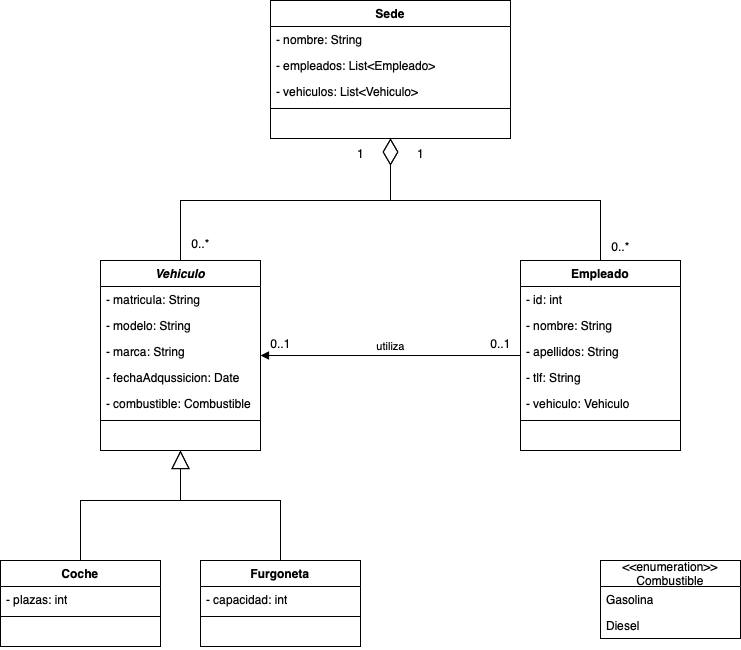

The diagram above was exported from draw.io. Its source (the exported page's mxGraphModel, read from the mxfile embedded in the PNG):
<mxGraphModel dx="1838" dy="524" grid="1" gridSize="10" guides="1" tooltips="1" connect="1" arrows="1" fold="1" page="1" pageScale="1" pageWidth="850" pageHeight="1100" math="0" shadow="0">
  <root>
    <mxCell id="0" />
    <mxCell id="1" parent="0" />
    <mxCell id="_b7wUk3u_0_w7xBsMtTh-5" value="Sede" style="swimlane;fontStyle=1;align=center;verticalAlign=top;childLayout=stackLayout;horizontal=1;startSize=26;horizontalStack=0;resizeParent=1;resizeParentMax=0;resizeLast=0;collapsible=1;marginBottom=0;whiteSpace=wrap;html=1;" vertex="1" parent="1">
      <mxGeometry x="210" y="180" width="240" height="138" as="geometry" />
    </mxCell>
    <mxCell id="_b7wUk3u_0_w7xBsMtTh-6" value="- nombre: String" style="text;strokeColor=none;fillColor=none;align=left;verticalAlign=top;spacingLeft=4;spacingRight=4;overflow=hidden;rotatable=0;points=[[0,0.5],[1,0.5]];portConstraint=eastwest;whiteSpace=wrap;html=1;" vertex="1" parent="_b7wUk3u_0_w7xBsMtTh-5">
      <mxGeometry y="26" width="240" height="26" as="geometry" />
    </mxCell>
    <mxCell id="_b7wUk3u_0_w7xBsMtTh-9" value="- empleados: List&amp;lt;Empleado&amp;gt;" style="text;strokeColor=none;fillColor=none;align=left;verticalAlign=top;spacingLeft=4;spacingRight=4;overflow=hidden;rotatable=0;points=[[0,0.5],[1,0.5]];portConstraint=eastwest;whiteSpace=wrap;html=1;" vertex="1" parent="_b7wUk3u_0_w7xBsMtTh-5">
      <mxGeometry y="52" width="240" height="26" as="geometry" />
    </mxCell>
    <mxCell id="_b7wUk3u_0_w7xBsMtTh-10" value="- vehiculos: List&amp;lt;Vehiculo&amp;gt;" style="text;strokeColor=none;fillColor=none;align=left;verticalAlign=top;spacingLeft=4;spacingRight=4;overflow=hidden;rotatable=0;points=[[0,0.5],[1,0.5]];portConstraint=eastwest;whiteSpace=wrap;html=1;" vertex="1" parent="_b7wUk3u_0_w7xBsMtTh-5">
      <mxGeometry y="78" width="240" height="26" as="geometry" />
    </mxCell>
    <mxCell id="_b7wUk3u_0_w7xBsMtTh-7" value="" style="line;strokeWidth=1;fillColor=none;align=left;verticalAlign=middle;spacingTop=-1;spacingLeft=3;spacingRight=3;rotatable=0;labelPosition=right;points=[];portConstraint=eastwest;strokeColor=inherit;" vertex="1" parent="_b7wUk3u_0_w7xBsMtTh-5">
      <mxGeometry y="104" width="240" height="8" as="geometry" />
    </mxCell>
    <mxCell id="_b7wUk3u_0_w7xBsMtTh-8" value="&amp;nbsp;" style="text;strokeColor=none;fillColor=none;align=left;verticalAlign=top;spacingLeft=4;spacingRight=4;overflow=hidden;rotatable=0;points=[[0,0.5],[1,0.5]];portConstraint=eastwest;whiteSpace=wrap;html=1;" vertex="1" parent="_b7wUk3u_0_w7xBsMtTh-5">
      <mxGeometry y="112" width="240" height="26" as="geometry" />
    </mxCell>
    <mxCell id="_b7wUk3u_0_w7xBsMtTh-14" value="&lt;i&gt;Vehiculo&lt;/i&gt;" style="swimlane;fontStyle=1;align=center;verticalAlign=top;childLayout=stackLayout;horizontal=1;startSize=26;horizontalStack=0;resizeParent=1;resizeParentMax=0;resizeLast=0;collapsible=1;marginBottom=0;whiteSpace=wrap;html=1;" vertex="1" parent="1">
      <mxGeometry x="40" y="440" width="160" height="190" as="geometry" />
    </mxCell>
    <mxCell id="_b7wUk3u_0_w7xBsMtTh-15" value="- matricula: String" style="text;strokeColor=none;fillColor=none;align=left;verticalAlign=top;spacingLeft=4;spacingRight=4;overflow=hidden;rotatable=0;points=[[0,0.5],[1,0.5]];portConstraint=eastwest;whiteSpace=wrap;html=1;" vertex="1" parent="_b7wUk3u_0_w7xBsMtTh-14">
      <mxGeometry y="26" width="160" height="26" as="geometry" />
    </mxCell>
    <mxCell id="_b7wUk3u_0_w7xBsMtTh-18" value="- modelo: String" style="text;strokeColor=none;fillColor=none;align=left;verticalAlign=top;spacingLeft=4;spacingRight=4;overflow=hidden;rotatable=0;points=[[0,0.5],[1,0.5]];portConstraint=eastwest;whiteSpace=wrap;html=1;" vertex="1" parent="_b7wUk3u_0_w7xBsMtTh-14">
      <mxGeometry y="52" width="160" height="26" as="geometry" />
    </mxCell>
    <mxCell id="_b7wUk3u_0_w7xBsMtTh-19" value="- marca: String" style="text;strokeColor=none;fillColor=none;align=left;verticalAlign=top;spacingLeft=4;spacingRight=4;overflow=hidden;rotatable=0;points=[[0,0.5],[1,0.5]];portConstraint=eastwest;whiteSpace=wrap;html=1;" vertex="1" parent="_b7wUk3u_0_w7xBsMtTh-14">
      <mxGeometry y="78" width="160" height="26" as="geometry" />
    </mxCell>
    <mxCell id="_b7wUk3u_0_w7xBsMtTh-20" value="- fechaAdqussicion: Date" style="text;strokeColor=none;fillColor=none;align=left;verticalAlign=top;spacingLeft=4;spacingRight=4;overflow=hidden;rotatable=0;points=[[0,0.5],[1,0.5]];portConstraint=eastwest;whiteSpace=wrap;html=1;" vertex="1" parent="_b7wUk3u_0_w7xBsMtTh-14">
      <mxGeometry y="104" width="160" height="26" as="geometry" />
    </mxCell>
    <mxCell id="_b7wUk3u_0_w7xBsMtTh-36" value="- combustible: Combustible" style="text;strokeColor=none;fillColor=none;align=left;verticalAlign=top;spacingLeft=4;spacingRight=4;overflow=hidden;rotatable=0;points=[[0,0.5],[1,0.5]];portConstraint=eastwest;whiteSpace=wrap;html=1;" vertex="1" parent="_b7wUk3u_0_w7xBsMtTh-14">
      <mxGeometry y="130" width="160" height="26" as="geometry" />
    </mxCell>
    <mxCell id="_b7wUk3u_0_w7xBsMtTh-16" value="" style="line;strokeWidth=1;fillColor=none;align=left;verticalAlign=middle;spacingTop=-1;spacingLeft=3;spacingRight=3;rotatable=0;labelPosition=right;points=[];portConstraint=eastwest;strokeColor=inherit;" vertex="1" parent="_b7wUk3u_0_w7xBsMtTh-14">
      <mxGeometry y="156" width="160" height="8" as="geometry" />
    </mxCell>
    <mxCell id="_b7wUk3u_0_w7xBsMtTh-17" value="&amp;nbsp;" style="text;strokeColor=none;fillColor=none;align=left;verticalAlign=top;spacingLeft=4;spacingRight=4;overflow=hidden;rotatable=0;points=[[0,0.5],[1,0.5]];portConstraint=eastwest;whiteSpace=wrap;html=1;" vertex="1" parent="_b7wUk3u_0_w7xBsMtTh-14">
      <mxGeometry y="164" width="160" height="26" as="geometry" />
    </mxCell>
    <mxCell id="_b7wUk3u_0_w7xBsMtTh-21" value="Furgoneta" style="swimlane;fontStyle=1;align=center;verticalAlign=top;childLayout=stackLayout;horizontal=1;startSize=26;horizontalStack=0;resizeParent=1;resizeParentMax=0;resizeLast=0;collapsible=1;marginBottom=0;whiteSpace=wrap;html=1;" vertex="1" parent="1">
      <mxGeometry x="140" y="740" width="160" height="86" as="geometry" />
    </mxCell>
    <mxCell id="_b7wUk3u_0_w7xBsMtTh-22" value="- capacidad: int" style="text;strokeColor=none;fillColor=none;align=left;verticalAlign=top;spacingLeft=4;spacingRight=4;overflow=hidden;rotatable=0;points=[[0,0.5],[1,0.5]];portConstraint=eastwest;whiteSpace=wrap;html=1;" vertex="1" parent="_b7wUk3u_0_w7xBsMtTh-21">
      <mxGeometry y="26" width="160" height="26" as="geometry" />
    </mxCell>
    <mxCell id="_b7wUk3u_0_w7xBsMtTh-23" value="" style="line;strokeWidth=1;fillColor=none;align=left;verticalAlign=middle;spacingTop=-1;spacingLeft=3;spacingRight=3;rotatable=0;labelPosition=right;points=[];portConstraint=eastwest;strokeColor=inherit;" vertex="1" parent="_b7wUk3u_0_w7xBsMtTh-21">
      <mxGeometry y="52" width="160" height="8" as="geometry" />
    </mxCell>
    <mxCell id="_b7wUk3u_0_w7xBsMtTh-24" value="&amp;nbsp;" style="text;strokeColor=none;fillColor=none;align=left;verticalAlign=top;spacingLeft=4;spacingRight=4;overflow=hidden;rotatable=0;points=[[0,0.5],[1,0.5]];portConstraint=eastwest;whiteSpace=wrap;html=1;" vertex="1" parent="_b7wUk3u_0_w7xBsMtTh-21">
      <mxGeometry y="60" width="160" height="26" as="geometry" />
    </mxCell>
    <mxCell id="_b7wUk3u_0_w7xBsMtTh-25" value="Coche" style="swimlane;fontStyle=1;align=center;verticalAlign=top;childLayout=stackLayout;horizontal=1;startSize=26;horizontalStack=0;resizeParent=1;resizeParentMax=0;resizeLast=0;collapsible=1;marginBottom=0;whiteSpace=wrap;html=1;" vertex="1" parent="1">
      <mxGeometry x="-60" y="740" width="160" height="86" as="geometry" />
    </mxCell>
    <mxCell id="_b7wUk3u_0_w7xBsMtTh-26" value="- plazas: int" style="text;strokeColor=none;fillColor=none;align=left;verticalAlign=top;spacingLeft=4;spacingRight=4;overflow=hidden;rotatable=0;points=[[0,0.5],[1,0.5]];portConstraint=eastwest;whiteSpace=wrap;html=1;" vertex="1" parent="_b7wUk3u_0_w7xBsMtTh-25">
      <mxGeometry y="26" width="160" height="26" as="geometry" />
    </mxCell>
    <mxCell id="_b7wUk3u_0_w7xBsMtTh-27" value="" style="line;strokeWidth=1;fillColor=none;align=left;verticalAlign=middle;spacingTop=-1;spacingLeft=3;spacingRight=3;rotatable=0;labelPosition=right;points=[];portConstraint=eastwest;strokeColor=inherit;" vertex="1" parent="_b7wUk3u_0_w7xBsMtTh-25">
      <mxGeometry y="52" width="160" height="8" as="geometry" />
    </mxCell>
    <mxCell id="_b7wUk3u_0_w7xBsMtTh-28" value="&amp;nbsp;" style="text;strokeColor=none;fillColor=none;align=left;verticalAlign=top;spacingLeft=4;spacingRight=4;overflow=hidden;rotatable=0;points=[[0,0.5],[1,0.5]];portConstraint=eastwest;whiteSpace=wrap;html=1;" vertex="1" parent="_b7wUk3u_0_w7xBsMtTh-25">
      <mxGeometry y="60" width="160" height="26" as="geometry" />
    </mxCell>
    <mxCell id="_b7wUk3u_0_w7xBsMtTh-29" value="" style="endArrow=block;endSize=16;endFill=0;html=1;rounded=0;" edge="1" parent="1" source="_b7wUk3u_0_w7xBsMtTh-25">
      <mxGeometry x="0.0074" width="160" relative="1" as="geometry">
        <mxPoint x="20" y="780" as="sourcePoint" />
        <mxPoint x="120" y="630" as="targetPoint" />
        <Array as="points">
          <mxPoint x="20" y="680" />
          <mxPoint x="70" y="680" />
          <mxPoint x="120" y="680" />
        </Array>
        <mxPoint as="offset" />
      </mxGeometry>
    </mxCell>
    <mxCell id="_b7wUk3u_0_w7xBsMtTh-30" value="" style="endArrow=block;endSize=16;endFill=0;html=1;rounded=0;" edge="1" parent="1" source="_b7wUk3u_0_w7xBsMtTh-21">
      <mxGeometry x="0.0074" width="160" relative="1" as="geometry">
        <mxPoint x="220" y="780" as="sourcePoint" />
        <mxPoint x="120" y="630" as="targetPoint" />
        <Array as="points">
          <mxPoint x="220" y="680" />
          <mxPoint x="120" y="680" />
        </Array>
        <mxPoint as="offset" />
      </mxGeometry>
    </mxCell>
    <mxCell id="_b7wUk3u_0_w7xBsMtTh-32" value="Empleado" style="swimlane;fontStyle=1;align=center;verticalAlign=top;childLayout=stackLayout;horizontal=1;startSize=26;horizontalStack=0;resizeParent=1;resizeParentMax=0;resizeLast=0;collapsible=1;marginBottom=0;whiteSpace=wrap;html=1;" vertex="1" parent="1">
      <mxGeometry x="460" y="440" width="160" height="190" as="geometry" />
    </mxCell>
    <mxCell id="_b7wUk3u_0_w7xBsMtTh-33" value="- id: int" style="text;strokeColor=none;fillColor=none;align=left;verticalAlign=top;spacingLeft=4;spacingRight=4;overflow=hidden;rotatable=0;points=[[0,0.5],[1,0.5]];portConstraint=eastwest;whiteSpace=wrap;html=1;" vertex="1" parent="_b7wUk3u_0_w7xBsMtTh-32">
      <mxGeometry y="26" width="160" height="26" as="geometry" />
    </mxCell>
    <mxCell id="_b7wUk3u_0_w7xBsMtTh-37" value="- nombre: String" style="text;strokeColor=none;fillColor=none;align=left;verticalAlign=top;spacingLeft=4;spacingRight=4;overflow=hidden;rotatable=0;points=[[0,0.5],[1,0.5]];portConstraint=eastwest;whiteSpace=wrap;html=1;" vertex="1" parent="_b7wUk3u_0_w7xBsMtTh-32">
      <mxGeometry y="52" width="160" height="26" as="geometry" />
    </mxCell>
    <mxCell id="_b7wUk3u_0_w7xBsMtTh-38" value="- apellidos: String" style="text;strokeColor=none;fillColor=none;align=left;verticalAlign=top;spacingLeft=4;spacingRight=4;overflow=hidden;rotatable=0;points=[[0,0.5],[1,0.5]];portConstraint=eastwest;whiteSpace=wrap;html=1;" vertex="1" parent="_b7wUk3u_0_w7xBsMtTh-32">
      <mxGeometry y="78" width="160" height="26" as="geometry" />
    </mxCell>
    <mxCell id="_b7wUk3u_0_w7xBsMtTh-40" value="- tlf: String" style="text;strokeColor=none;fillColor=none;align=left;verticalAlign=top;spacingLeft=4;spacingRight=4;overflow=hidden;rotatable=0;points=[[0,0.5],[1,0.5]];portConstraint=eastwest;whiteSpace=wrap;html=1;" vertex="1" parent="_b7wUk3u_0_w7xBsMtTh-32">
      <mxGeometry y="104" width="160" height="26" as="geometry" />
    </mxCell>
    <mxCell id="_b7wUk3u_0_w7xBsMtTh-39" value="- vehiculo: Vehiculo" style="text;strokeColor=none;fillColor=none;align=left;verticalAlign=top;spacingLeft=4;spacingRight=4;overflow=hidden;rotatable=0;points=[[0,0.5],[1,0.5]];portConstraint=eastwest;whiteSpace=wrap;html=1;" vertex="1" parent="_b7wUk3u_0_w7xBsMtTh-32">
      <mxGeometry y="130" width="160" height="26" as="geometry" />
    </mxCell>
    <mxCell id="_b7wUk3u_0_w7xBsMtTh-34" value="" style="line;strokeWidth=1;fillColor=none;align=left;verticalAlign=middle;spacingTop=-1;spacingLeft=3;spacingRight=3;rotatable=0;labelPosition=right;points=[];portConstraint=eastwest;strokeColor=inherit;" vertex="1" parent="_b7wUk3u_0_w7xBsMtTh-32">
      <mxGeometry y="156" width="160" height="8" as="geometry" />
    </mxCell>
    <mxCell id="_b7wUk3u_0_w7xBsMtTh-35" value="&amp;nbsp;" style="text;strokeColor=none;fillColor=none;align=left;verticalAlign=top;spacingLeft=4;spacingRight=4;overflow=hidden;rotatable=0;points=[[0,0.5],[1,0.5]];portConstraint=eastwest;whiteSpace=wrap;html=1;" vertex="1" parent="_b7wUk3u_0_w7xBsMtTh-32">
      <mxGeometry y="164" width="160" height="26" as="geometry" />
    </mxCell>
    <mxCell id="_b7wUk3u_0_w7xBsMtTh-41" value="" style="endArrow=diamondThin;endFill=0;endSize=24;html=1;rounded=0;" edge="1" parent="1" source="_b7wUk3u_0_w7xBsMtTh-14" target="_b7wUk3u_0_w7xBsMtTh-8">
      <mxGeometry width="160" relative="1" as="geometry">
        <mxPoint x="-320" y="430" as="sourcePoint" />
        <mxPoint x="-160" y="430" as="targetPoint" />
        <Array as="points">
          <mxPoint x="120" y="380" />
          <mxPoint x="330" y="380" />
        </Array>
      </mxGeometry>
    </mxCell>
    <mxCell id="_b7wUk3u_0_w7xBsMtTh-42" value="" style="endArrow=diamondThin;endFill=0;endSize=24;html=1;rounded=0;" edge="1" parent="1" source="_b7wUk3u_0_w7xBsMtTh-32" target="_b7wUk3u_0_w7xBsMtTh-5">
      <mxGeometry width="160" relative="1" as="geometry">
        <mxPoint x="210" y="457" as="sourcePoint" />
        <mxPoint x="328" y="328" as="targetPoint" />
        <Array as="points">
          <mxPoint x="540" y="380" />
          <mxPoint x="330" y="380" />
        </Array>
      </mxGeometry>
    </mxCell>
    <mxCell id="_b7wUk3u_0_w7xBsMtTh-43" value="utiliza" style="html=1;verticalAlign=bottom;endArrow=block;curved=0;rounded=0;" edge="1" parent="1" source="_b7wUk3u_0_w7xBsMtTh-32" target="_b7wUk3u_0_w7xBsMtTh-14">
      <mxGeometry width="80" relative="1" as="geometry">
        <mxPoint x="230" y="440" as="sourcePoint" />
        <mxPoint x="310" y="440" as="targetPoint" />
      </mxGeometry>
    </mxCell>
    <mxCell id="_b7wUk3u_0_w7xBsMtTh-44" value="0..1" style="text;html=1;align=center;verticalAlign=middle;resizable=0;points=[];autosize=1;strokeColor=none;fillColor=none;" vertex="1" parent="1">
      <mxGeometry x="420" y="508" width="40" height="30" as="geometry" />
    </mxCell>
    <mxCell id="_b7wUk3u_0_w7xBsMtTh-45" value="0..1" style="text;html=1;align=center;verticalAlign=middle;resizable=0;points=[];autosize=1;strokeColor=none;fillColor=none;" vertex="1" parent="1">
      <mxGeometry x="200" y="508" width="40" height="30" as="geometry" />
    </mxCell>
    <mxCell id="_b7wUk3u_0_w7xBsMtTh-46" value="1" style="text;html=1;align=center;verticalAlign=middle;resizable=0;points=[];autosize=1;strokeColor=none;fillColor=none;" vertex="1" parent="1">
      <mxGeometry x="285" y="318" width="30" height="30" as="geometry" />
    </mxCell>
    <mxCell id="_b7wUk3u_0_w7xBsMtTh-47" value="1" style="text;html=1;align=center;verticalAlign=middle;resizable=0;points=[];autosize=1;strokeColor=none;fillColor=none;" vertex="1" parent="1">
      <mxGeometry x="345" y="318" width="30" height="30" as="geometry" />
    </mxCell>
    <mxCell id="_b7wUk3u_0_w7xBsMtTh-48" value="0..*" style="text;html=1;align=center;verticalAlign=middle;resizable=0;points=[];autosize=1;strokeColor=none;fillColor=none;" vertex="1" parent="1">
      <mxGeometry x="120" y="408" width="40" height="30" as="geometry" />
    </mxCell>
    <mxCell id="_b7wUk3u_0_w7xBsMtTh-49" value="0..*&lt;div&gt;&lt;br&gt;&lt;/div&gt;" style="text;html=1;align=center;verticalAlign=middle;resizable=0;points=[];autosize=1;strokeColor=none;fillColor=none;" vertex="1" parent="1">
      <mxGeometry x="540" y="413" width="40" height="40" as="geometry" />
    </mxCell>
    <mxCell id="_b7wUk3u_0_w7xBsMtTh-50" value="&amp;lt;&amp;lt;enumeration&amp;gt;&amp;gt;&lt;div&gt;Combustible&lt;/div&gt;" style="swimlane;fontStyle=0;childLayout=stackLayout;horizontal=1;startSize=26;fillColor=none;horizontalStack=0;resizeParent=1;resizeParentMax=0;resizeLast=0;collapsible=1;marginBottom=0;whiteSpace=wrap;html=1;" vertex="1" parent="1">
      <mxGeometry x="540" y="740" width="140" height="78" as="geometry" />
    </mxCell>
    <mxCell id="_b7wUk3u_0_w7xBsMtTh-51" value="Gasolina" style="text;strokeColor=none;fillColor=none;align=left;verticalAlign=top;spacingLeft=4;spacingRight=4;overflow=hidden;rotatable=0;points=[[0,0.5],[1,0.5]];portConstraint=eastwest;whiteSpace=wrap;html=1;" vertex="1" parent="_b7wUk3u_0_w7xBsMtTh-50">
      <mxGeometry y="26" width="140" height="26" as="geometry" />
    </mxCell>
    <mxCell id="_b7wUk3u_0_w7xBsMtTh-52" value="Diesel" style="text;strokeColor=none;fillColor=none;align=left;verticalAlign=top;spacingLeft=4;spacingRight=4;overflow=hidden;rotatable=0;points=[[0,0.5],[1,0.5]];portConstraint=eastwest;whiteSpace=wrap;html=1;" vertex="1" parent="_b7wUk3u_0_w7xBsMtTh-50">
      <mxGeometry y="52" width="140" height="26" as="geometry" />
    </mxCell>
  </root>
</mxGraphModel>